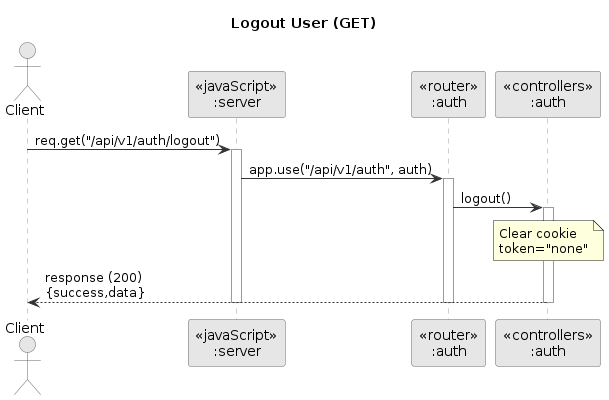

The diagram above was rendered by PlantUML. Its source (embedded in the PNG):
@startuml
title Logout User (GET)

skinparam backgroundColor white
skinparam ParticipantBackgroundColor #E6E6E6
skinparam ParticipantBorderColor #666666
skinparam SequenceLifeLineBorderColor #999999
skinparam ArrowColor #333333
skinparam ActorBorderColor #666666
skinparam ActorBackgroundColor #E6E6E6

actor Client

participant "<<javaScript>>\n:server" as S
participant "<<router>>\n:auth" as R
participant "<<controllers>>\n:auth" as C

Client -> S : req.get("/api/v1/auth/logout")
activate S
S -> R : app.use("/api/v1/auth", auth)
activate R

R -> C : logout()
activate C

note over C : Clear cookie\ntoken="none"

C --> Client : response (200)\n{success,data}
deactivate C
deactivate R
deactivate S
@enduml